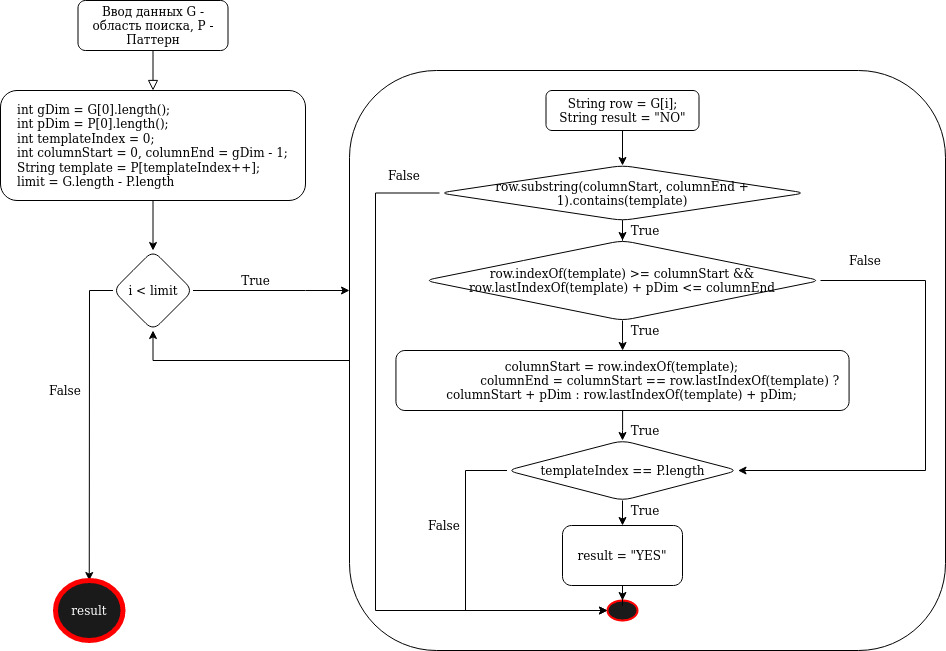

The diagram above was exported from draw.io. Its source (the exported page's mxGraphModel, read from the mxfile embedded in the PNG):
<mxGraphModel dx="1422" dy="770" grid="1" gridSize="10" guides="1" tooltips="1" connect="1" arrows="1" fold="1" page="1" pageScale="1" pageWidth="827" pageHeight="1169" math="0" shadow="0">
  <root>
    <mxCell id="WIyWlLk6GJQsqaUBKTNV-0" />
    <mxCell id="WIyWlLk6GJQsqaUBKTNV-1" parent="WIyWlLk6GJQsqaUBKTNV-0" />
    <mxCell id="WIyWlLk6GJQsqaUBKTNV-2" value="" style="rounded=0;html=1;jettySize=auto;orthogonalLoop=1;fontSize=11;endArrow=block;endFill=0;endSize=8;strokeWidth=1;shadow=0;labelBackgroundColor=none;edgeStyle=orthogonalEdgeStyle;entryX=0.5;entryY=0;entryDx=0;entryDy=0;" parent="WIyWlLk6GJQsqaUBKTNV-1" source="WIyWlLk6GJQsqaUBKTNV-3" target="-FGWWWB4ZqtXCL_M36j5-1" edge="1">
      <mxGeometry relative="1" as="geometry">
        <mxPoint x="220" y="170" as="targetPoint" />
      </mxGeometry>
    </mxCell>
    <mxCell id="WIyWlLk6GJQsqaUBKTNV-3" value="Ввод данных G - область поиска, P - Паттерн" style="rounded=1;whiteSpace=wrap;html=1;fontSize=12;glass=0;strokeWidth=1;shadow=0;" parent="WIyWlLk6GJQsqaUBKTNV-1" vertex="1">
      <mxGeometry x="142.5" y="70" width="150" height="50" as="geometry" />
    </mxCell>
    <mxCell id="-FGWWWB4ZqtXCL_M36j5-5" value="" style="edgeStyle=orthogonalEdgeStyle;rounded=0;orthogonalLoop=1;jettySize=auto;html=1;" edge="1" parent="WIyWlLk6GJQsqaUBKTNV-1" source="-FGWWWB4ZqtXCL_M36j5-1" target="-FGWWWB4ZqtXCL_M36j5-4">
      <mxGeometry relative="1" as="geometry" />
    </mxCell>
    <mxCell id="-FGWWWB4ZqtXCL_M36j5-1" value="&lt;div align=&quot;left&quot;&gt;int gDim = G[0].length();&lt;br&gt;int pDim = P[0].length();&lt;br&gt;int templateIndex = 0;&lt;br&gt;&lt;/div&gt;&lt;div align=&quot;left&quot;&gt;int columnStart = 0, columnEnd = gDim - 1;&lt;br&gt;&lt;/div&gt;&lt;div align=&quot;left&quot;&gt;String template = P[templateIndex++];&lt;/div&gt;&lt;div align=&quot;left&quot;&gt;limit = G.length - P.length&lt;br&gt;&lt;/div&gt;" style="rounded=1;whiteSpace=wrap;html=1;" vertex="1" parent="WIyWlLk6GJQsqaUBKTNV-1">
      <mxGeometry x="65" y="160" width="305" height="110" as="geometry" />
    </mxCell>
    <mxCell id="-FGWWWB4ZqtXCL_M36j5-7" value="" style="edgeStyle=orthogonalEdgeStyle;rounded=0;orthogonalLoop=1;jettySize=auto;html=1;" edge="1" parent="WIyWlLk6GJQsqaUBKTNV-1" source="-FGWWWB4ZqtXCL_M36j5-4" target="-FGWWWB4ZqtXCL_M36j5-6">
      <mxGeometry relative="1" as="geometry">
        <Array as="points">
          <mxPoint x="370" y="360" />
          <mxPoint x="370" y="360" />
        </Array>
      </mxGeometry>
    </mxCell>
    <mxCell id="-FGWWWB4ZqtXCL_M36j5-42" value="" style="edgeStyle=orthogonalEdgeStyle;rounded=0;orthogonalLoop=1;jettySize=auto;html=1;" edge="1" parent="WIyWlLk6GJQsqaUBKTNV-1" source="-FGWWWB4ZqtXCL_M36j5-4" target="-FGWWWB4ZqtXCL_M36j5-41">
      <mxGeometry relative="1" as="geometry">
        <Array as="points">
          <mxPoint x="154" y="360" />
        </Array>
      </mxGeometry>
    </mxCell>
    <mxCell id="-FGWWWB4ZqtXCL_M36j5-4" value="i &amp;lt; limit" style="rhombus;whiteSpace=wrap;html=1;rounded=1;" vertex="1" parent="WIyWlLk6GJQsqaUBKTNV-1">
      <mxGeometry x="177.5" y="320" width="80" height="80" as="geometry" />
    </mxCell>
    <mxCell id="-FGWWWB4ZqtXCL_M36j5-36" style="edgeStyle=orthogonalEdgeStyle;rounded=0;orthogonalLoop=1;jettySize=auto;html=1;entryX=0.5;entryY=1;entryDx=0;entryDy=0;" edge="1" parent="WIyWlLk6GJQsqaUBKTNV-1" source="-FGWWWB4ZqtXCL_M36j5-6" target="-FGWWWB4ZqtXCL_M36j5-4">
      <mxGeometry relative="1" as="geometry" />
    </mxCell>
    <mxCell id="-FGWWWB4ZqtXCL_M36j5-6" value="" style="whiteSpace=wrap;html=1;rounded=1;" vertex="1" parent="WIyWlLk6GJQsqaUBKTNV-1">
      <mxGeometry x="414" y="140" width="596" height="580" as="geometry" />
    </mxCell>
    <mxCell id="-FGWWWB4ZqtXCL_M36j5-11" value="" style="edgeStyle=orthogonalEdgeStyle;rounded=0;orthogonalLoop=1;jettySize=auto;html=1;" edge="1" parent="WIyWlLk6GJQsqaUBKTNV-1" source="-FGWWWB4ZqtXCL_M36j5-8" target="-FGWWWB4ZqtXCL_M36j5-10">
      <mxGeometry relative="1" as="geometry" />
    </mxCell>
    <mxCell id="-FGWWWB4ZqtXCL_M36j5-8" value="&lt;div&gt;String row = G[i];&lt;/div&gt;&lt;div&gt;String result = &quot;NO&quot;&lt;br&gt;&lt;/div&gt;" style="rounded=1;whiteSpace=wrap;html=1;" vertex="1" parent="WIyWlLk6GJQsqaUBKTNV-1">
      <mxGeometry x="610.5" y="160" width="153" height="40" as="geometry" />
    </mxCell>
    <mxCell id="-FGWWWB4ZqtXCL_M36j5-13" value="" style="edgeStyle=orthogonalEdgeStyle;rounded=0;orthogonalLoop=1;jettySize=auto;html=1;" edge="1" parent="WIyWlLk6GJQsqaUBKTNV-1" source="-FGWWWB4ZqtXCL_M36j5-10" target="-FGWWWB4ZqtXCL_M36j5-12">
      <mxGeometry relative="1" as="geometry" />
    </mxCell>
    <mxCell id="-FGWWWB4ZqtXCL_M36j5-15" value="" style="edgeStyle=orthogonalEdgeStyle;rounded=0;orthogonalLoop=1;jettySize=auto;html=1;exitX=0;exitY=0.5;exitDx=0;exitDy=0;" edge="1" parent="WIyWlLk6GJQsqaUBKTNV-1" source="-FGWWWB4ZqtXCL_M36j5-10" target="-FGWWWB4ZqtXCL_M36j5-14">
      <mxGeometry relative="1" as="geometry">
        <Array as="points">
          <mxPoint x="440" y="263" />
          <mxPoint x="440" y="680" />
        </Array>
      </mxGeometry>
    </mxCell>
    <mxCell id="-FGWWWB4ZqtXCL_M36j5-10" value="row.substring(columnStart, columnEnd + 1).contains(template)" style="rhombus;whiteSpace=wrap;html=1;rounded=1;" vertex="1" parent="WIyWlLk6GJQsqaUBKTNV-1">
      <mxGeometry x="504" y="235" width="366" height="55" as="geometry" />
    </mxCell>
    <mxCell id="-FGWWWB4ZqtXCL_M36j5-17" value="" style="edgeStyle=orthogonalEdgeStyle;rounded=0;orthogonalLoop=1;jettySize=auto;html=1;exitX=1;exitY=0.5;exitDx=0;exitDy=0;" edge="1" parent="WIyWlLk6GJQsqaUBKTNV-1" source="-FGWWWB4ZqtXCL_M36j5-12" target="-FGWWWB4ZqtXCL_M36j5-16">
      <mxGeometry relative="1" as="geometry">
        <Array as="points">
          <mxPoint x="990" y="350" />
          <mxPoint x="990" y="540" />
        </Array>
      </mxGeometry>
    </mxCell>
    <mxCell id="-FGWWWB4ZqtXCL_M36j5-22" value="" style="edgeStyle=orthogonalEdgeStyle;rounded=0;orthogonalLoop=1;jettySize=auto;html=1;" edge="1" parent="WIyWlLk6GJQsqaUBKTNV-1" source="-FGWWWB4ZqtXCL_M36j5-12" target="-FGWWWB4ZqtXCL_M36j5-21">
      <mxGeometry relative="1" as="geometry" />
    </mxCell>
    <mxCell id="-FGWWWB4ZqtXCL_M36j5-12" value="row.indexOf(template) &amp;gt;= columnStart &amp;amp;&amp;amp; row.lastIndexOf(template) + pDim &amp;lt;= columnEnd" style="rhombus;whiteSpace=wrap;html=1;rounded=1;" vertex="1" parent="WIyWlLk6GJQsqaUBKTNV-1">
      <mxGeometry x="489" y="310" width="396" height="80" as="geometry" />
    </mxCell>
    <mxCell id="-FGWWWB4ZqtXCL_M36j5-14" value="" style="ellipse;whiteSpace=wrap;html=1;rounded=1;fillColor=#1A1A1A;strokeWidth=2;strokeColor=#FF0000;" vertex="1" parent="WIyWlLk6GJQsqaUBKTNV-1">
      <mxGeometry x="672" y="670" width="30" height="20" as="geometry" />
    </mxCell>
    <mxCell id="-FGWWWB4ZqtXCL_M36j5-30" value="" style="edgeStyle=orthogonalEdgeStyle;rounded=0;orthogonalLoop=1;jettySize=auto;html=1;" edge="1" parent="WIyWlLk6GJQsqaUBKTNV-1" source="-FGWWWB4ZqtXCL_M36j5-16" target="-FGWWWB4ZqtXCL_M36j5-29">
      <mxGeometry relative="1" as="geometry" />
    </mxCell>
    <mxCell id="-FGWWWB4ZqtXCL_M36j5-32" value="" style="edgeStyle=orthogonalEdgeStyle;rounded=0;orthogonalLoop=1;jettySize=auto;html=1;entryX=0;entryY=0.5;entryDx=0;entryDy=0;" edge="1" parent="WIyWlLk6GJQsqaUBKTNV-1" source="-FGWWWB4ZqtXCL_M36j5-16" target="-FGWWWB4ZqtXCL_M36j5-14">
      <mxGeometry relative="1" as="geometry">
        <Array as="points">
          <mxPoint x="530" y="540" />
          <mxPoint x="530" y="680" />
        </Array>
      </mxGeometry>
    </mxCell>
    <mxCell id="-FGWWWB4ZqtXCL_M36j5-16" value="templateIndex == P.length" style="rhombus;whiteSpace=wrap;html=1;rounded=1;" vertex="1" parent="WIyWlLk6GJQsqaUBKTNV-1">
      <mxGeometry x="571.51" y="510" width="231" height="60" as="geometry" />
    </mxCell>
    <mxCell id="-FGWWWB4ZqtXCL_M36j5-18" value="True" style="text;html=1;strokeColor=none;fillColor=none;align=center;verticalAlign=middle;whiteSpace=wrap;rounded=0;" vertex="1" parent="WIyWlLk6GJQsqaUBKTNV-1">
      <mxGeometry x="690" y="290" width="40" height="20" as="geometry" />
    </mxCell>
    <mxCell id="-FGWWWB4ZqtXCL_M36j5-28" value="" style="edgeStyle=orthogonalEdgeStyle;rounded=0;orthogonalLoop=1;jettySize=auto;html=1;" edge="1" parent="WIyWlLk6GJQsqaUBKTNV-1" source="-FGWWWB4ZqtXCL_M36j5-21" target="-FGWWWB4ZqtXCL_M36j5-16">
      <mxGeometry relative="1" as="geometry" />
    </mxCell>
    <mxCell id="-FGWWWB4ZqtXCL_M36j5-21" value="columnStart = row.indexOf(template);&lt;br&gt;&amp;nbsp;&amp;nbsp;&amp;nbsp;&amp;nbsp;&amp;nbsp;&amp;nbsp;&amp;nbsp;&amp;nbsp;&amp;nbsp;&amp;nbsp;&amp;nbsp;&amp;nbsp;&amp;nbsp;&amp;nbsp;&amp;nbsp;&amp;nbsp;&amp;nbsp;&amp;nbsp;&amp;nbsp; columnEnd = columnStart == row.lastIndexOf(template) ? columnStart + pDim : row.lastIndexOf(template) + pDim;" style="whiteSpace=wrap;html=1;rounded=1;" vertex="1" parent="WIyWlLk6GJQsqaUBKTNV-1">
      <mxGeometry x="460.45000000000005" y="420" width="453.12" height="60" as="geometry" />
    </mxCell>
    <mxCell id="-FGWWWB4ZqtXCL_M36j5-23" value="&lt;div&gt;False&lt;/div&gt;" style="text;html=1;strokeColor=none;fillColor=none;align=center;verticalAlign=middle;whiteSpace=wrap;rounded=0;" vertex="1" parent="WIyWlLk6GJQsqaUBKTNV-1">
      <mxGeometry x="449" y="235" width="40" height="20" as="geometry" />
    </mxCell>
    <mxCell id="-FGWWWB4ZqtXCL_M36j5-25" value="&lt;div&gt;False&lt;/div&gt;" style="text;html=1;strokeColor=none;fillColor=none;align=center;verticalAlign=middle;whiteSpace=wrap;rounded=0;" vertex="1" parent="WIyWlLk6GJQsqaUBKTNV-1">
      <mxGeometry x="910" y="320" width="40" height="20" as="geometry" />
    </mxCell>
    <mxCell id="-FGWWWB4ZqtXCL_M36j5-27" value="True" style="text;html=1;strokeColor=none;fillColor=none;align=center;verticalAlign=middle;whiteSpace=wrap;rounded=0;" vertex="1" parent="WIyWlLk6GJQsqaUBKTNV-1">
      <mxGeometry x="690" y="390" width="40" height="20" as="geometry" />
    </mxCell>
    <mxCell id="-FGWWWB4ZqtXCL_M36j5-35" value="" style="edgeStyle=orthogonalEdgeStyle;rounded=0;orthogonalLoop=1;jettySize=auto;html=1;" edge="1" parent="WIyWlLk6GJQsqaUBKTNV-1" source="-FGWWWB4ZqtXCL_M36j5-29" target="-FGWWWB4ZqtXCL_M36j5-14">
      <mxGeometry relative="1" as="geometry" />
    </mxCell>
    <mxCell id="-FGWWWB4ZqtXCL_M36j5-29" value="result = &quot;YES&quot;" style="whiteSpace=wrap;html=1;rounded=1;" vertex="1" parent="WIyWlLk6GJQsqaUBKTNV-1">
      <mxGeometry x="627" y="595" width="120" height="60" as="geometry" />
    </mxCell>
    <mxCell id="-FGWWWB4ZqtXCL_M36j5-31" value="&lt;div&gt;False&lt;/div&gt;" style="text;html=1;strokeColor=none;fillColor=none;align=center;verticalAlign=middle;whiteSpace=wrap;rounded=0;" vertex="1" parent="WIyWlLk6GJQsqaUBKTNV-1">
      <mxGeometry x="489" y="585" width="40" height="20" as="geometry" />
    </mxCell>
    <mxCell id="-FGWWWB4ZqtXCL_M36j5-33" value="True" style="text;html=1;strokeColor=none;fillColor=none;align=center;verticalAlign=middle;whiteSpace=wrap;rounded=0;" vertex="1" parent="WIyWlLk6GJQsqaUBKTNV-1">
      <mxGeometry x="690" y="490" width="40" height="20" as="geometry" />
    </mxCell>
    <mxCell id="-FGWWWB4ZqtXCL_M36j5-34" value="True" style="text;html=1;strokeColor=none;fillColor=none;align=center;verticalAlign=middle;whiteSpace=wrap;rounded=0;" vertex="1" parent="WIyWlLk6GJQsqaUBKTNV-1">
      <mxGeometry x="690" y="570" width="40" height="20" as="geometry" />
    </mxCell>
    <mxCell id="-FGWWWB4ZqtXCL_M36j5-37" value="True" style="text;html=1;align=center;verticalAlign=middle;resizable=0;points=[];autosize=1;" vertex="1" parent="WIyWlLk6GJQsqaUBKTNV-1">
      <mxGeometry x="300" y="340" width="40" height="20" as="geometry" />
    </mxCell>
    <mxCell id="-FGWWWB4ZqtXCL_M36j5-41" value="&lt;font color=&quot;#FFFFFF&quot;&gt;result&lt;/font&gt;" style="ellipse;whiteSpace=wrap;html=1;rounded=1;strokeColor=#FF0000;fillColor=#1A1A1A;strokeWidth=5;" vertex="1" parent="WIyWlLk6GJQsqaUBKTNV-1">
      <mxGeometry x="120" y="650" width="67.5" height="60" as="geometry" />
    </mxCell>
    <mxCell id="-FGWWWB4ZqtXCL_M36j5-43" value="&lt;div&gt;False&lt;/div&gt;" style="text;html=1;strokeColor=none;fillColor=none;align=center;verticalAlign=middle;whiteSpace=wrap;rounded=0;" vertex="1" parent="WIyWlLk6GJQsqaUBKTNV-1">
      <mxGeometry x="110" y="450" width="40" height="20" as="geometry" />
    </mxCell>
  </root>
</mxGraphModel>